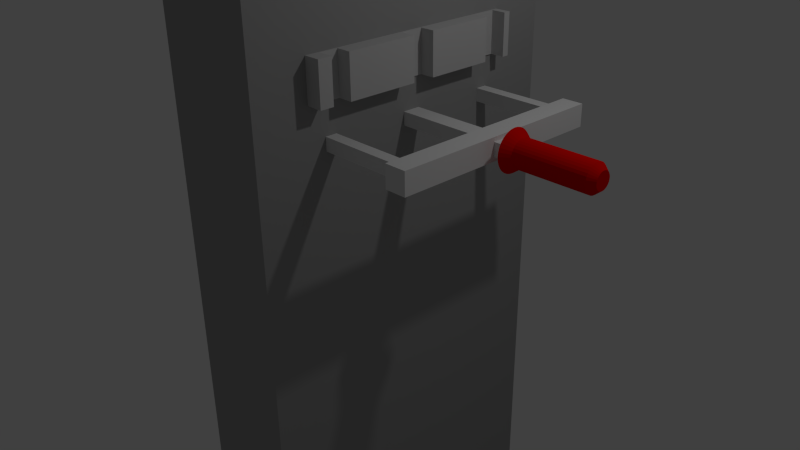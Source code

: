 # Source: PowerSwitch.blend  (saved by Blender 2.71.0; exported with 4.5.12 LTS)
import bpy
from mathutils import Matrix  # noqa: F401  (used for matrix-valued properties, if any)

bpy.ops.wm.read_factory_settings(use_empty=True)
scene = bpy.context.scene
scene.name = 'Scene'

# ---- collections
col_collection_1 = bpy.data.collections.new('Collection 1'); scene.collection.children.link(col_collection_1)

# ---- materials (node trees are filled in below, after node groups)
mat_powerbox_handle = bpy.data.materials.new('powerbox.handle')
mat_powerbox_handle.alpha_threshold = 0.0
mat_powerbox_handle.use_transparent_shadow = False
mat_powerbox_handle.roughness = 0.5
mat_powerbox_handle.line_color = (0.0, 0.0, 0.0, 1.0)
mat_powerbox_handle2 = bpy.data.materials.new('powerbox.handle2')
mat_powerbox_handle2.alpha_threshold = 0.0
mat_powerbox_handle2.use_transparent_shadow = False
mat_powerbox_handle2.diffuse_color = (0.8, 0.001576, 0.0, 1.0)
mat_powerbox_handle2.roughness = 0.5
mat_powerbox_handle2.line_color = (0.0, 0.0, 0.0, 1.0)
mat_powerbox_body = bpy.data.materials.new('powerbox.body')
mat_powerbox_body.alpha_threshold = 0.0
mat_powerbox_body.use_transparent_shadow = False
mat_powerbox_body.diffuse_color = (0.3506, 0.3506, 0.3506, 1.0)
mat_powerbox_body.roughness = 0.5
mat_powerbox_body.line_color = (0.0, 0.0, 0.0, 1.0)
mat_powerbox_holder = bpy.data.materials.new('powerbox.holder')
mat_powerbox_holder.alpha_threshold = 0.0
mat_powerbox_holder.use_transparent_shadow = False
mat_powerbox_holder.diffuse_color = (0.5815, 0.5815, 0.5815, 1.0)
mat_powerbox_holder.roughness = 0.5
mat_powerbox_holder.line_color = (0.0, 0.0, 0.0, 1.0)

# ---- material node trees

# ---- world
world_world = bpy.data.worlds.new('World'); scene.world = world_world
world_world.color = (0.05088, 0.05088, 0.05088)
world_world.use_sun_shadow = False
world_world.sun_shadow_jitter_overblur = 0.0
world_world.cycles.sampling_method = 'MANUAL'
world_world.cycles.sample_map_resolution = 256

# ---- cameras
cam_camera = bpy.data.cameras.new('Camera')
cam_camera.clip_end = 100.0
cam_camera.lens = 35.0
cam_camera.sensor_width = 32.0
cam_camera.sensor_height = 18.0
cam_camera.ortho_scale = 7.314
cam_camera.dof.focus_distance = 0.0
cam_camera.dof.aperture_fstop = 128.0

# ---- lights
light_lamp = bpy.data.lights.new('Lamp', 'POINT')
light_lamp.transmission_factor = 0.0
light_lamp.cutoff_distance = 30.0
light_lamp.energy = 100.0
light_lamp.shadow_buffer_clip_start = 1.001
light_lamp.shadow_soft_size = 0.1
light_lamp.shadow_maximum_resolution = 0.006
light_lamp.use_absolute_resolution = True
light_lamp.cycles.use_multiple_importance_sampling = False

# ---- meshes
me_cube_001 = bpy.data.meshes.new('Cube.001')
me_cube_001.from_pydata([(0.0103, -1.0, -1.0), (0.0103, 1.0, -1.0), (1.109, 1.0, -1.0), (1.109, -1.0, -1.0), (0.0103, -1.0, 1.0), (0.0103, 1.0, 1.0), (1.109, 1.0, 1.0), (1.109, -1.0, 1.0), (1.377, 1.0, -1.0), (1.377, -1.0, -1.0), (1.377, 1.0, 1.0), (1.377, -1.0, 1.0), (2.481, 1.0, -1.0), (2.481, -1.0, -1.0), (2.481, 1.0, 1.0), (2.481, -1.0, 1.0), (1.109, 9.651, -1.0), (1.109, -9.651, -1.0), (1.109, 9.651, 1.0), (1.109, -9.651, 1.0), (1.377, 9.651, -1.0), (1.377, -9.651, -1.0), (1.377, 9.651, 1.0), (1.377, -9.651, 1.0), (1.109, 10.93, -1.0), (1.109, -10.93, -1.0), (1.109, 10.93, 1.0), (1.109, -10.93, 1.0), (1.377, 10.93, -1.0), (1.377, -10.93, -1.0), (1.377, 10.93, 1.0), (1.377, -10.93, 1.0), (-0.02782, 9.651, -1.0), (-0.02782, -9.651, -1.0), (-0.02782, 9.651, 1.0), (-0.02782, -9.651, 1.0), (-0.02782, 10.93, -1.0), (-0.02782, -10.93, -1.0), (-0.02782, 10.93, 1.0), (-0.02782, -10.93, 1.0), (1.109, 12.13, -1.0), (1.109, -12.13, -1.0), (1.109, 12.13, 1.0), (1.109, -12.13, 1.0), (1.377, 12.13, -1.0), (1.377, -12.13, -1.0), (1.377, 12.13, 1.0), (1.377, -12.13, 1.0), (1.109, 1.0, -1.649), (1.109, -1.0, -1.649), (1.109, 1.0, 1.649), (1.109, -1.0, 1.649), (1.377, 1.0, -1.649), (1.377, -1.0, -1.649), (1.377, 1.0, 1.649), (1.377, -1.0, 1.649), (1.109, 9.651, -1.649), (1.109, -9.651, -1.649), (1.109, 9.651, 1.649), (1.109, -9.651, 1.649), (1.377, 9.651, -1.649), (1.377, -9.651, -1.649), (1.377, 9.651, 1.649), (1.377, -9.651, 1.649), (1.109, 10.93, -1.649), (1.109, -10.93, -1.649), (1.109, 10.93, 1.649), (1.109, -10.93, 1.649), (1.377, 10.93, -1.649), (1.377, -10.93, -1.649), (1.377, 10.93, 1.649), (1.377, -10.93, 1.649), (1.109, 12.13, -1.649), (1.109, -12.13, -1.649), (1.109, 12.13, 1.649), (1.109, -12.13, 1.649), (1.377, 12.13, -1.649), (1.377, -12.13, -1.649), (1.377, 12.13, 1.649), (1.377, -12.13, 1.649), (1.655, 1.516, 0.04289), (2.548, 1.516, 0.04289), (1.655, 1.487, -0.3629), (2.548, 1.487, -0.363), (1.655, 1.401, -0.7532), (2.548, 1.401, -0.7532), (1.655, 1.261, -1.113), (2.548, 1.261, -1.113), (1.655, 1.072, -1.428), (2.548, 1.072, -1.428), (1.655, 0.8423, -1.687), (2.548, 0.8423, -1.687), (1.655, 0.5802, -1.879), (2.548, 0.5802, -1.879), (1.655, 0.2958, -1.997), (2.548, 0.2958, -1.997), (1.655, 2.236e-06, -2.037), (2.548, 2.236e-06, -2.037), (1.655, -0.2958, -1.997), (2.548, -0.2958, -1.997), (1.655, -0.5802, -1.879), (2.548, -0.5802, -1.879), (1.655, -0.8423, -1.687), (2.548, -0.8423, -1.687), (1.655, -1.072, -1.428), (2.548, -1.072, -1.428), (1.655, -1.261, -1.113), (2.548, -1.261, -1.113), (1.655, -1.401, -0.7532), (2.548, -1.401, -0.7532), (1.655, -1.487, -0.3629), (2.548, -1.487, -0.363), (1.655, -1.516, 0.04289), (2.548, -1.516, 0.04289), (1.655, -1.487, 0.4487), (2.548, -1.487, 0.4487), (1.655, -1.401, 0.839), (2.548, -1.401, 0.839), (1.655, -1.261, 1.199), (2.548, -1.261, 1.199), (1.655, -1.072, 1.514), (2.548, -1.072, 1.514), (1.655, -0.8423, 1.773), (2.548, -0.8423, 1.773), (1.655, -0.5802, 1.965), (2.548, -0.5802, 1.965), (1.655, -0.2958, 2.083), (2.548, -0.2958, 2.083), (1.655, 3.585e-06, 2.123), (2.548, 3.585e-06, 2.123), (1.655, 0.2958, 2.083), (2.548, 0.2958, 2.083), (1.655, 0.5802, 1.965), (2.548, 0.5802, 1.965), (1.655, 0.8423, 1.773), (2.548, 0.8423, 1.773), (1.655, 1.072, 1.514), (2.548, 1.072, 1.514), (1.655, 1.261, 1.199), (2.548, 1.261, 1.199), (1.655, 1.401, 0.839), (2.548, 1.401, 0.839), (1.655, 1.487, 0.4487), (2.548, 1.487, 0.4487), (2.628, 0.9418, 0.04289), (2.628, 0.9237, -0.2092), (2.628, 0.8701, -0.4516), (2.628, 0.7831, -0.675), (2.628, 0.6659, -0.8708), (2.628, 0.5232, -1.032), (2.628, 0.3604, -1.151), (2.628, 0.1837, -1.225), (2.628, 2.469e-06, -1.249), (2.628, -0.1837, -1.225), (2.628, -0.3604, -1.151), (2.628, -0.5232, -1.032), (2.628, -0.6659, -0.8708), (2.628, -0.783, -0.675), (2.628, -0.8701, -0.4516), (2.628, -0.9237, -0.2092), (2.628, -0.9418, 0.04289), (2.628, -0.9237, 0.295), (2.628, -0.8701, 0.5374), (2.628, -0.783, 0.7608), (2.628, -0.6659, 0.9566), (2.628, -0.5232, 1.117), (2.628, -0.3604, 1.237), (2.628, -0.1837, 1.31), (2.628, 3.307e-06, 1.335), (2.628, 0.1837, 1.31), (2.628, 0.3604, 1.237), (2.628, 0.5232, 1.117), (2.628, 0.6659, 0.9566), (2.628, 0.7831, 0.7608), (2.628, 0.8701, 0.5374), (2.628, 0.9237, 0.295), (1.543, 2.203, 0.04289), (1.543, 2.161, -0.5468), (1.543, 2.035, -1.114), (1.543, 1.832, -1.637), (1.543, 1.558, -2.095), (1.543, 1.224, -2.471), (1.543, 0.8431, -2.75), (1.543, 0.4298, -2.922), (1.543, 2.086e-06, -2.98), (1.543, -0.4298, -2.922), (1.543, -0.8431, -2.75), (1.543, -1.224, -2.471), (1.543, -1.558, -2.095), (1.543, -1.832, -1.637), (1.543, -2.035, -1.114), (1.543, -2.161, -0.5468), (1.543, -2.203, 0.04289), (1.543, -2.161, 0.6326), (1.543, -2.035, 1.2), (1.543, -1.832, 1.722), (1.543, -1.558, 2.18), (1.543, -1.224, 2.556), (1.543, -0.8431, 2.836), (1.543, -0.4298, 3.008), (1.543, 4.047e-06, 3.066), (1.543, 0.4298, 3.008), (1.543, 0.8431, 2.836), (1.543, 1.224, 2.556), (1.543, 1.558, 2.18), (1.543, 1.832, 1.722), (1.543, 2.035, 1.2), (1.543, 2.161, 0.6326)], [], [(4, 5, 1, 0), (5, 6, 2, 1), (17, 3, 49, 57), (7, 4, 0, 3), (0, 1, 2, 3), (7, 6, 5, 4), (9, 8, 12, 13), (3, 2, 48, 49), (47, 31, 71, 79), (19, 27, 67, 59), (14, 15, 13, 12), (11, 9, 13, 15), (10, 11, 15, 14), (8, 10, 14, 12), (44, 28, 68, 76), (11, 10, 54, 55), (16, 24, 64, 56), (41, 25, 65, 73), (9, 11, 23, 21), (10, 8, 20, 22), (7, 3, 17, 19), (2, 6, 18, 16), (10, 22, 62, 54), (8, 9, 53, 52), (21, 29, 69, 61), (40, 44, 76, 72), (21, 23, 31, 29), (22, 20, 28, 30), (24, 16, 32, 36), (17, 25, 37, 33), (35, 33, 37, 39), (32, 34, 38, 36), (27, 19, 35, 39), (18, 26, 38, 34), (25, 27, 39, 37), (26, 24, 36, 38), (19, 17, 33, 35), (16, 18, 34, 32), (43, 41, 45, 47), (40, 42, 46, 44), (7, 19, 59, 51), (46, 42, 74, 78), (29, 31, 47, 45), (30, 28, 44, 46), (27, 25, 41, 43), (24, 26, 42, 40), (49, 48, 52, 53), (55, 51, 59, 63), (50, 51, 55, 54), (50, 54, 62, 58), (63, 59, 67, 71), (58, 62, 70, 66), (52, 48, 56, 60), (49, 53, 61, 57), (71, 67, 75, 79), (66, 70, 78, 74), (60, 56, 64, 68), (57, 61, 69, 65), (68, 64, 72, 76), (65, 69, 77, 73), (22, 30, 70, 62), (42, 26, 66, 74), (6, 7, 51, 50), (20, 8, 52, 60), (43, 47, 79, 75), (23, 11, 55, 63), (29, 45, 77, 69), (45, 41, 73, 77), (25, 17, 57, 65), (18, 6, 50, 58), (24, 40, 72, 64), (28, 20, 60, 68), (27, 43, 75, 67), (9, 21, 61, 53), (31, 23, 63, 71), (30, 46, 78, 70), (2, 16, 56, 48), (26, 18, 58, 66), (80, 81, 83, 82), (82, 83, 85, 84), (84, 85, 87, 86), (86, 87, 89, 88), (88, 89, 91, 90), (90, 91, 93, 92), (92, 93, 95, 94), (94, 95, 97, 96), (96, 97, 99, 98), (98, 99, 101, 100), (100, 101, 103, 102), (102, 103, 105, 104), (104, 105, 107, 106), (106, 107, 109, 108), (108, 109, 111, 110), (110, 111, 113, 112), (112, 113, 115, 114), (114, 115, 117, 116), (116, 117, 119, 118), (118, 119, 121, 120), (120, 121, 123, 122), (122, 123, 125, 124), (124, 125, 127, 126), (126, 127, 129, 128), (128, 129, 131, 130), (130, 131, 133, 132), (132, 133, 135, 134), (134, 135, 137, 136), (136, 137, 139, 138), (138, 139, 141, 140), (143, 141, 174, 175), (142, 143, 81, 80), (140, 141, 143, 142), (126, 128, 200, 199), (145, 144, 175, 174, 173, 172, 171, 170, 169, 168, 167, 166, 165, 164, 163, 162, 161, 160, 159, 158, 157, 156, 155, 154, 153, 152, 151, 150, 149, 148, 147, 146), (121, 119, 163, 164), (99, 97, 152, 153), (127, 125, 166, 167), (105, 103, 155, 156), (133, 131, 169, 170), (89, 87, 147, 148), (111, 109, 158, 159), (139, 137, 172, 173), (117, 115, 161, 162), (95, 93, 150, 151), (81, 143, 175, 144), (123, 121, 164, 165), (101, 99, 153, 154), (129, 127, 167, 168), (85, 83, 145, 146), (107, 105, 156, 157), (135, 133, 170, 171), (91, 89, 148, 149), (113, 111, 159, 160), (141, 139, 173, 174), (119, 117, 162, 163), (83, 81, 144, 145), (97, 95, 151, 152), (125, 123, 165, 166), (103, 101, 154, 155), (131, 129, 168, 169), (87, 85, 146, 147), (109, 107, 157, 158), (137, 135, 171, 172), (115, 113, 160, 161), (93, 91, 149, 150), (176, 177, 178, 179, 180, 181, 182, 183, 184, 185, 186, 187, 188, 189, 190, 191, 192, 193, 194, 195, 196, 197, 198, 199, 200, 201, 202, 203, 204, 205, 206, 207), (82, 84, 178, 177), (104, 106, 189, 188), (132, 134, 203, 202), (88, 90, 181, 180), (110, 112, 192, 191), (138, 140, 206, 205), (116, 118, 195, 194), (80, 82, 177, 176), (94, 96, 184, 183), (122, 124, 198, 197), (100, 102, 187, 186), (128, 130, 201, 200), (84, 86, 179, 178), (106, 108, 190, 189), (134, 136, 204, 203), (112, 114, 193, 192), (90, 92, 182, 181), (140, 142, 207, 206), (118, 120, 196, 195), (96, 98, 185, 184), (124, 126, 199, 198), (102, 104, 188, 187), (130, 132, 202, 201), (86, 88, 180, 179), (108, 110, 191, 190), (136, 138, 205, 204), (114, 116, 194, 193), (92, 94, 183, 182), (142, 80, 176, 207), (120, 122, 197, 196), (98, 100, 186, 185)])
me_cube_001.polygons.foreach_set('material_index', [0, 0, 0, 0, 0, 0, 0, 0, 0, 0, 0, 0, 0, 0, 0, 0, 0, 0, 0, 0, 0, 0, 0, 0, 0, 0, 0, 0, 0, 0, 0, 0, 0, 0, 0, 0, 0, 0, 0, 0, 0, 0, 0, 0, 0, 0, 0, 0, 0, 0, 0, 0, 0, 0, 0, 0, 0, 0, 0, 0, 0, 0, 0, 0, 0, 0, 0, 0, 0, 0, 0, 0, 0, 0, 0, 0, 0, 0, 1, 1, 1, 1, 1, 1, 1, 1, 1, 1, 1, 1, 1, 1, 1, 1, 1, 1, 1, 1, 1, 1, 1, 1, 1, 1, 1, 1, 1, 1, 1, 1, 1, 1, 1, 1, 1, 1, 1, 1, 1, 1, 1, 1, 1, 1, 1, 1, 1, 1, 1, 1, 1, 1, 1, 1, 1, 1, 1, 1, 1, 1, 1, 1, 1, 1, 1, 1, 1, 1, 1, 1, 1, 1, 1, 1, 1, 1, 1, 1, 1, 1, 1, 1, 1, 1, 1, 1, 1, 1, 1, 1, 1, 1, 1, 1, 1, 1])
me_cube_001.materials.append(mat_powerbox_handle)
me_cube_001.materials.append(mat_powerbox_handle2)
me_cube_001.use_remesh_preserve_volume = False
me_cube_001.use_remesh_preserve_attributes = False
me_cube_001.use_mirror_vertex_groups = False
me_cube_001.update()
me_cube = bpy.data.meshes.new('Cube')
me_cube.from_pydata([(1.0, 1.0, -1.0), (1.0, -1.0, -1.0), (-1.0, -1.0, -1.0), (-1.0, 1.0, -1.0), (1.0, 1.0, 1.0), (1.0, -1.0, 1.0), (-1.0, -1.0, 1.0), (-1.0, 1.0, 1.0), (-1.403, -0.6786, 0.5473), (-1.403, 0.6549, 0.5473), (1.03, 0.6549, 0.5473), (1.03, -0.6786, 0.5473), (-1.403, -0.6786, 0.661), (-1.403, 0.6549, 0.661), (1.03, 0.6549, 0.661), (1.03, -0.6786, 0.661), (1.03, 0.6133, 0.5473), (1.03, -0.5987, 0.5473), (1.03, 0.6133, 0.661), (1.03, -0.5987, 0.661), (1.03, 0.4687, 0.5473), (1.03, -0.4924, 0.5473), (1.03, 0.4687, 0.661), (1.03, -0.4924, 0.661), (1.03, 0.06346, 0.5473), (1.03, -0.07011, 0.5473), (1.03, 0.06346, 0.661), (1.03, -0.07011, 0.661), (1.288, 0.6549, 0.5473), (1.288, -0.6786, 0.5473), (1.288, 0.6549, 0.661), (1.288, -0.6786, 0.661), (1.288, 0.6133, 0.5473), (1.288, -0.5987, 0.5473), (1.288, 0.6133, 0.661), (1.288, -0.5987, 0.661), (1.288, 0.4687, 0.5473), (1.288, -0.4924, 0.5473), (1.288, 0.4687, 0.661), (1.288, -0.4924, 0.661), (1.288, 0.06346, 0.5473), (1.288, -0.07011, 0.5473), (1.288, 0.06346, 0.661), (1.288, -0.07011, 0.661)], [], [(0, 1, 2, 3), (4, 7, 6, 5), (0, 4, 5, 1), (1, 5, 6, 2), (2, 6, 7, 3), (4, 0, 3, 7), (12, 13, 9, 8), (13, 14, 10, 9), (11, 10, 16, 17), (15, 12, 8, 11), (8, 9, 10, 11), (15, 14, 13, 12), (17, 16, 20, 21), (17, 19, 35, 33), (14, 15, 19, 18), (11, 17, 33, 29), (21, 20, 24, 25), (19, 17, 21, 23), (18, 19, 23, 22), (16, 18, 22, 20), (26, 27, 25, 24), (10, 14, 30, 28), (22, 23, 27, 26), (19, 15, 31, 35), (31, 29, 33, 35), (28, 30, 34, 32), (39, 37, 41, 43), (36, 38, 42, 40), (18, 16, 32, 34), (27, 23, 39, 43), (21, 25, 41, 37), (15, 11, 29, 31), (14, 18, 34, 30), (25, 27, 43, 41), (16, 10, 28, 32), (26, 24, 40, 42), (22, 26, 42, 38), (23, 21, 37, 39), (24, 20, 36, 40), (20, 22, 38, 36)])
me_cube.polygons.foreach_set('material_index', [0, 0, 0, 0, 0, 0, 1, 1, 1, 1, 1, 1, 1, 1, 1, 1, 1, 1, 1, 1, 1, 1, 1, 1, 1, 1, 1, 1, 1, 1, 1, 1, 1, 1, 1, 1, 1, 1, 1, 1])
me_cube.materials.append(mat_powerbox_body)
me_cube.materials.append(mat_powerbox_holder)
me_cube.use_remesh_preserve_volume = False
me_cube.use_remesh_preserve_attributes = False
me_cube.use_mirror_vertex_groups = False
me_cube.update()

# ---- objects
ob_cube_001 = bpy.data.objects.new('Cube.001', me_cube_001)
ob_cube = bpy.data.objects.new('Cube', me_cube)
ob_lamp = bpy.data.objects.new('Lamp', light_lamp)
ob_camera = bpy.data.objects.new('Camera', cam_camera)

# ---- transforms, parenting, visibility, modifiers, constraints
ob_cube_001.location = (0.6677, 0.0, 2.043)
ob_cube_001.scale = (1.0, 0.113, 0.08236)
ob_cube_001.lineart.crease_threshold = 0.0
ob_cube.location = (0.0, 0.0, 0.0)
ob_cube.scale = (0.7128, 2.124, 4.579)
ob_cube.lock_rotations_4d = False
ob_cube.empty_display_type = 'ARROWS'
ob_cube.lineart.crease_threshold = 0.0
ob_lamp.location = (4.076, 1.005, 5.904)
ob_lamp.rotation_euler = (0.6503, 0.05522, 1.866)
ob_lamp.lock_rotations_4d = False
ob_lamp.empty_display_type = 'ARROWS'
ob_lamp.color = (0.0, 0.0, 0.0, 0.0)
ob_lamp.lineart.crease_threshold = 0.0
ob_camera.location = (7.481, -6.508, 5.344)
ob_camera.rotation_euler = (1.109, 0.01082, 0.8149)
ob_camera.lock_rotations_4d = False
ob_camera.empty_display_type = 'ARROWS'
ob_camera.color = (0.0, 0.0, 0.0, 0.0)
ob_camera.display_type = 'WIRE'
ob_camera.lineart.crease_threshold = 0.0

# ---- collection membership
col_collection_1.objects.link(ob_cube_001)
col_collection_1.objects.link(ob_cube)
col_collection_1.objects.link(ob_lamp)
col_collection_1.objects.link(ob_camera)

# ---- scene / render settings (as saved in the file)
scene.camera = ob_camera
scene.frame_start = 1; scene.frame_end = 250; scene.frame_set(1)
scene.render.engine = 'BLENDER_EEVEE_NEXT'
scene.render.resolution_percentage = 50
scene.render.dither_intensity = 0.0
scene.cycles.use_denoising = False
scene.cycles.samples = 10
scene.cycles.sampling_pattern = 'TABULATED_SOBOL'
scene.cycles.light_sampling_threshold = 0.0
scene.cycles.use_adaptive_sampling = False
scene.cycles.use_light_tree = False
scene.cycles.blur_glossy = 0.0
scene.cycles.volume_bounces = 1
scene.cycles.pixel_filter_type = 'GAUSSIAN'
scene.cycles.sample_clamp_indirect = 0.0
scene.view_settings.view_transform = 'Standard'
bpy.context.view_layer.update()
